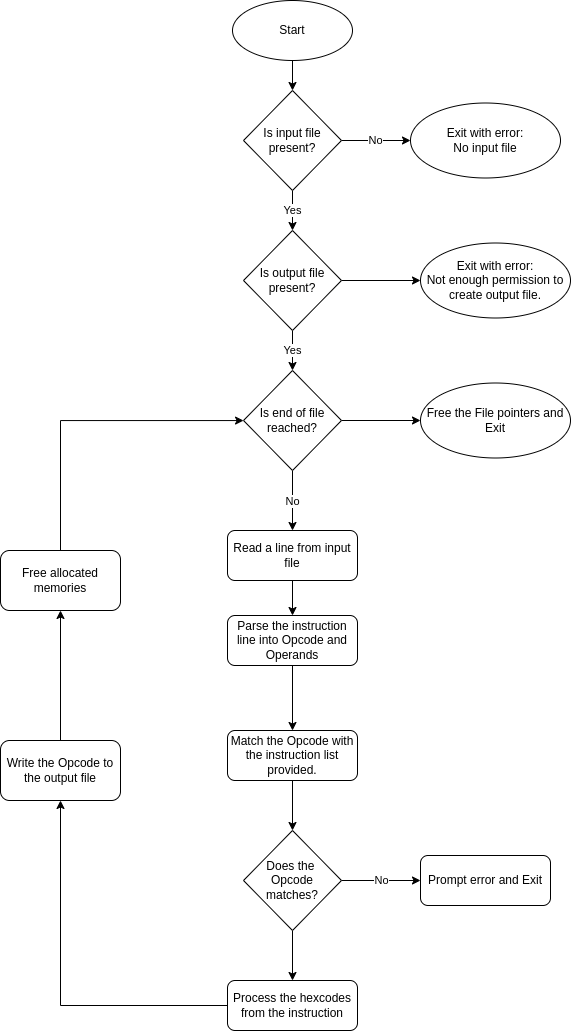

The diagram above was exported from draw.io. Its source (the exported page's mxGraphModel, read from the mxfile embedded in the PNG):
<mxGraphModel dx="920" dy="579" grid="1" gridSize="10" guides="1" tooltips="1" connect="1" arrows="1" fold="1" page="1" pageScale="1" pageWidth="827" pageHeight="1169" math="0" shadow="0">
  <root>
    <mxCell id="0" />
    <mxCell id="1" parent="0" />
    <mxCell id="9g3bpKt9V6m5IbAsw9AI-6" value="Yes" style="edgeStyle=orthogonalEdgeStyle;rounded=0;orthogonalLoop=1;jettySize=auto;html=1;exitX=0.5;exitY=1;exitDx=0;exitDy=0;entryX=0.5;entryY=0;entryDx=0;entryDy=0;" edge="1" parent="1" source="9g3bpKt9V6m5IbAsw9AI-2" target="9g3bpKt9V6m5IbAsw9AI-5">
      <mxGeometry relative="1" as="geometry" />
    </mxCell>
    <mxCell id="9g3bpKt9V6m5IbAsw9AI-15" value="No" style="edgeStyle=orthogonalEdgeStyle;rounded=0;orthogonalLoop=1;jettySize=auto;html=1;" edge="1" parent="1" source="9g3bpKt9V6m5IbAsw9AI-2" target="9g3bpKt9V6m5IbAsw9AI-14">
      <mxGeometry relative="1" as="geometry" />
    </mxCell>
    <mxCell id="9g3bpKt9V6m5IbAsw9AI-2" value="Is input file present?" style="rhombus;whiteSpace=wrap;html=1;" vertex="1" parent="1">
      <mxGeometry x="303" y="150" width="98" height="100" as="geometry" />
    </mxCell>
    <mxCell id="9g3bpKt9V6m5IbAsw9AI-17" value="" style="edgeStyle=orthogonalEdgeStyle;rounded=0;orthogonalLoop=1;jettySize=auto;html=1;" edge="1" parent="1" source="9g3bpKt9V6m5IbAsw9AI-5" target="9g3bpKt9V6m5IbAsw9AI-16">
      <mxGeometry relative="1" as="geometry" />
    </mxCell>
    <mxCell id="9g3bpKt9V6m5IbAsw9AI-34" value="Yes" style="edgeStyle=orthogonalEdgeStyle;rounded=0;orthogonalLoop=1;jettySize=auto;html=1;exitX=0.5;exitY=1;exitDx=0;exitDy=0;entryX=0.5;entryY=0;entryDx=0;entryDy=0;" edge="1" parent="1" source="9g3bpKt9V6m5IbAsw9AI-5" target="9g3bpKt9V6m5IbAsw9AI-33">
      <mxGeometry relative="1" as="geometry" />
    </mxCell>
    <mxCell id="9g3bpKt9V6m5IbAsw9AI-5" value="Is output file present?" style="rhombus;whiteSpace=wrap;html=1;" vertex="1" parent="1">
      <mxGeometry x="303" y="290" width="98" height="100" as="geometry" />
    </mxCell>
    <mxCell id="9g3bpKt9V6m5IbAsw9AI-9" style="edgeStyle=orthogonalEdgeStyle;rounded=0;orthogonalLoop=1;jettySize=auto;html=1;entryX=0.5;entryY=0;entryDx=0;entryDy=0;" edge="1" parent="1" source="9g3bpKt9V6m5IbAsw9AI-8" target="9g3bpKt9V6m5IbAsw9AI-2">
      <mxGeometry relative="1" as="geometry" />
    </mxCell>
    <mxCell id="9g3bpKt9V6m5IbAsw9AI-8" value="Start" style="ellipse;whiteSpace=wrap;html=1;" vertex="1" parent="1">
      <mxGeometry x="292" y="60" width="120" height="60" as="geometry" />
    </mxCell>
    <mxCell id="9g3bpKt9V6m5IbAsw9AI-21" style="edgeStyle=orthogonalEdgeStyle;rounded=0;orthogonalLoop=1;jettySize=auto;html=1;entryX=0.5;entryY=0;entryDx=0;entryDy=0;" edge="1" parent="1" source="9g3bpKt9V6m5IbAsw9AI-12" target="9g3bpKt9V6m5IbAsw9AI-20">
      <mxGeometry relative="1" as="geometry" />
    </mxCell>
    <mxCell id="9g3bpKt9V6m5IbAsw9AI-12" value="Read a line from input file" style="rounded=1;whiteSpace=wrap;html=1;" vertex="1" parent="1">
      <mxGeometry x="287" y="590" width="130" height="50" as="geometry" />
    </mxCell>
    <mxCell id="9g3bpKt9V6m5IbAsw9AI-14" value="Exit with error:&lt;br&gt;No input file" style="ellipse;whiteSpace=wrap;html=1;" vertex="1" parent="1">
      <mxGeometry x="470" y="162.5" width="150" height="75" as="geometry" />
    </mxCell>
    <mxCell id="9g3bpKt9V6m5IbAsw9AI-16" value="Exit with error:&lt;br&gt;Not enough permission to create output file." style="ellipse;whiteSpace=wrap;html=1;" vertex="1" parent="1">
      <mxGeometry x="480" y="302.5" width="150" height="75" as="geometry" />
    </mxCell>
    <mxCell id="9g3bpKt9V6m5IbAsw9AI-28" value="" style="edgeStyle=orthogonalEdgeStyle;rounded=0;orthogonalLoop=1;jettySize=auto;html=1;" edge="1" parent="1" source="9g3bpKt9V6m5IbAsw9AI-20" target="9g3bpKt9V6m5IbAsw9AI-27">
      <mxGeometry relative="1" as="geometry" />
    </mxCell>
    <mxCell id="9g3bpKt9V6m5IbAsw9AI-20" value="Parse the instruction line into Opcode and Operands" style="rounded=1;whiteSpace=wrap;html=1;" vertex="1" parent="1">
      <mxGeometry x="287" y="675" width="130" height="50" as="geometry" />
    </mxCell>
    <mxCell id="9g3bpKt9V6m5IbAsw9AI-31" style="edgeStyle=orthogonalEdgeStyle;rounded=0;orthogonalLoop=1;jettySize=auto;html=1;entryX=0.5;entryY=0;entryDx=0;entryDy=0;" edge="1" parent="1" source="9g3bpKt9V6m5IbAsw9AI-27" target="9g3bpKt9V6m5IbAsw9AI-30">
      <mxGeometry relative="1" as="geometry" />
    </mxCell>
    <mxCell id="9g3bpKt9V6m5IbAsw9AI-27" value="Match the Opcode with the instruction list provided." style="rounded=1;whiteSpace=wrap;html=1;" vertex="1" parent="1">
      <mxGeometry x="287" y="790" width="130" height="50" as="geometry" />
    </mxCell>
    <mxCell id="9g3bpKt9V6m5IbAsw9AI-44" value="No" style="edgeStyle=orthogonalEdgeStyle;rounded=0;orthogonalLoop=1;jettySize=auto;html=1;entryX=0;entryY=0.5;entryDx=0;entryDy=0;" edge="1" parent="1" source="9g3bpKt9V6m5IbAsw9AI-30" target="9g3bpKt9V6m5IbAsw9AI-43">
      <mxGeometry relative="1" as="geometry" />
    </mxCell>
    <mxCell id="9g3bpKt9V6m5IbAsw9AI-46" style="edgeStyle=orthogonalEdgeStyle;rounded=0;orthogonalLoop=1;jettySize=auto;html=1;exitX=0.5;exitY=1;exitDx=0;exitDy=0;entryX=0.5;entryY=0;entryDx=0;entryDy=0;" edge="1" parent="1" source="9g3bpKt9V6m5IbAsw9AI-30" target="9g3bpKt9V6m5IbAsw9AI-45">
      <mxGeometry relative="1" as="geometry" />
    </mxCell>
    <mxCell id="9g3bpKt9V6m5IbAsw9AI-30" value="Does the &lt;br&gt;Opcode matches?" style="rhombus;whiteSpace=wrap;html=1;" vertex="1" parent="1">
      <mxGeometry x="303" y="890" width="98" height="100" as="geometry" />
    </mxCell>
    <mxCell id="9g3bpKt9V6m5IbAsw9AI-35" value="No" style="edgeStyle=orthogonalEdgeStyle;rounded=0;orthogonalLoop=1;jettySize=auto;html=1;entryX=0.5;entryY=0;entryDx=0;entryDy=0;" edge="1" parent="1" source="9g3bpKt9V6m5IbAsw9AI-33" target="9g3bpKt9V6m5IbAsw9AI-12">
      <mxGeometry relative="1" as="geometry" />
    </mxCell>
    <mxCell id="9g3bpKt9V6m5IbAsw9AI-37" style="edgeStyle=orthogonalEdgeStyle;rounded=0;orthogonalLoop=1;jettySize=auto;html=1;exitX=1;exitY=0.5;exitDx=0;exitDy=0;entryX=0;entryY=0.5;entryDx=0;entryDy=0;" edge="1" parent="1" source="9g3bpKt9V6m5IbAsw9AI-33" target="9g3bpKt9V6m5IbAsw9AI-36">
      <mxGeometry relative="1" as="geometry" />
    </mxCell>
    <mxCell id="9g3bpKt9V6m5IbAsw9AI-33" value="Is end of file reached?" style="rhombus;whiteSpace=wrap;html=1;" vertex="1" parent="1">
      <mxGeometry x="303" y="430" width="98" height="100" as="geometry" />
    </mxCell>
    <mxCell id="9g3bpKt9V6m5IbAsw9AI-36" value="Free the File pointers and Exit" style="ellipse;whiteSpace=wrap;html=1;" vertex="1" parent="1">
      <mxGeometry x="480" y="442.5" width="150" height="75" as="geometry" />
    </mxCell>
    <mxCell id="9g3bpKt9V6m5IbAsw9AI-43" value="Prompt error and Exit" style="rounded=1;whiteSpace=wrap;html=1;" vertex="1" parent="1">
      <mxGeometry x="480" y="915" width="130" height="50" as="geometry" />
    </mxCell>
    <mxCell id="9g3bpKt9V6m5IbAsw9AI-47" style="edgeStyle=orthogonalEdgeStyle;rounded=0;orthogonalLoop=1;jettySize=auto;html=1;entryX=0.5;entryY=1;entryDx=0;entryDy=0;" edge="1" parent="1" source="9g3bpKt9V6m5IbAsw9AI-45" target="9g3bpKt9V6m5IbAsw9AI-48">
      <mxGeometry relative="1" as="geometry">
        <mxPoint x="120" y="829.9999999999998" as="targetPoint" />
      </mxGeometry>
    </mxCell>
    <mxCell id="9g3bpKt9V6m5IbAsw9AI-45" value="Process the hexcodes from the instruction" style="rounded=1;whiteSpace=wrap;html=1;" vertex="1" parent="1">
      <mxGeometry x="287" y="1040" width="130" height="50" as="geometry" />
    </mxCell>
    <mxCell id="9g3bpKt9V6m5IbAsw9AI-51" style="edgeStyle=orthogonalEdgeStyle;rounded=0;orthogonalLoop=1;jettySize=auto;html=1;entryX=0.5;entryY=1;entryDx=0;entryDy=0;" edge="1" parent="1" source="9g3bpKt9V6m5IbAsw9AI-48" target="9g3bpKt9V6m5IbAsw9AI-50">
      <mxGeometry relative="1" as="geometry" />
    </mxCell>
    <mxCell id="9g3bpKt9V6m5IbAsw9AI-48" value="Write the Opcode to the output file" style="rounded=1;whiteSpace=wrap;html=1;" vertex="1" parent="1">
      <mxGeometry x="60" y="800" width="120" height="60" as="geometry" />
    </mxCell>
    <mxCell id="9g3bpKt9V6m5IbAsw9AI-52" style="edgeStyle=orthogonalEdgeStyle;rounded=0;orthogonalLoop=1;jettySize=auto;html=1;" edge="1" parent="1" source="9g3bpKt9V6m5IbAsw9AI-50" target="9g3bpKt9V6m5IbAsw9AI-33">
      <mxGeometry relative="1" as="geometry">
        <mxPoint x="120" y="410" as="targetPoint" />
        <Array as="points">
          <mxPoint x="120" y="480" />
        </Array>
      </mxGeometry>
    </mxCell>
    <mxCell id="9g3bpKt9V6m5IbAsw9AI-50" value="Free allocated memories" style="rounded=1;whiteSpace=wrap;html=1;" vertex="1" parent="1">
      <mxGeometry x="60" y="610" width="120" height="60" as="geometry" />
    </mxCell>
  </root>
</mxGraphModel>